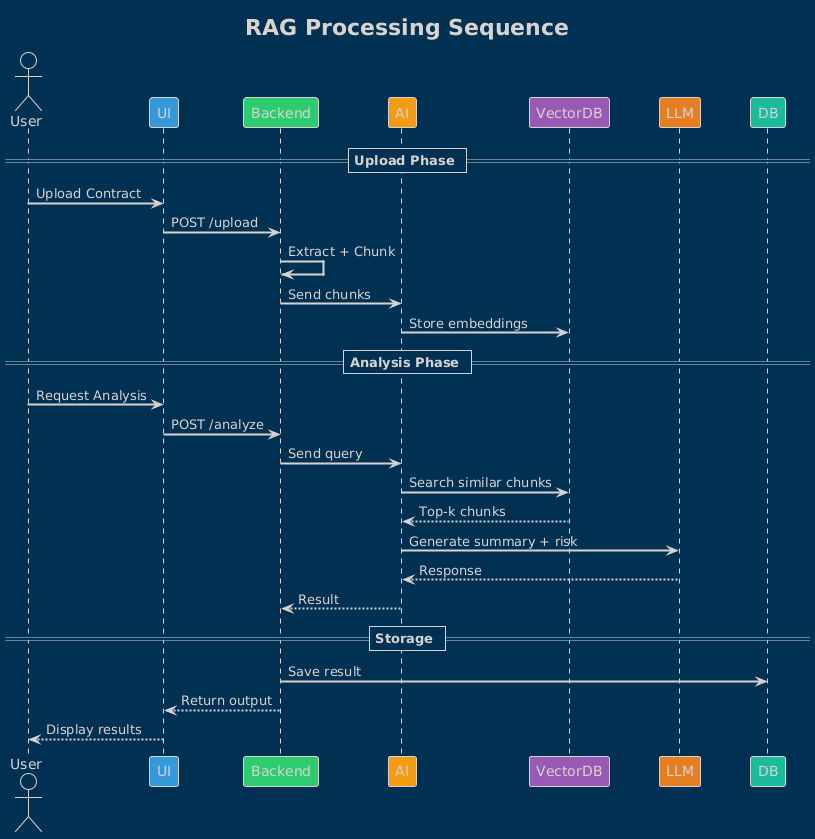

The diagram above was rendered by PlantUML. Its source (embedded in the PNG):
@startuml
!theme blueprint
skinparam sequenceArrowThickness 2
skinparam participantPadding 20

title <b>RAG Processing Sequence</b>

actor User
participant UI #3498DB
participant Backend #2ECC71
participant AI #F39C12
participant VectorDB #9B59B6
participant LLM #E67E22
participant DB #1ABC9C

== Upload Phase ==
User -> UI : Upload Contract
UI -> Backend : POST /upload
Backend -> Backend : Extract + Chunk
Backend -> AI : Send chunks
AI -> VectorDB : Store embeddings

== Analysis Phase ==
User -> UI : Request Analysis
UI -> Backend : POST /analyze
Backend -> AI : Send query
AI -> VectorDB : Search similar chunks
VectorDB --> AI : Top-k chunks
AI -> LLM : Generate summary + risk
LLM --> AI : Response
AI --> Backend : Result

== Storage ==
Backend -> DB : Save result
Backend --> UI : Return output
UI --> User : Display results
@enduml